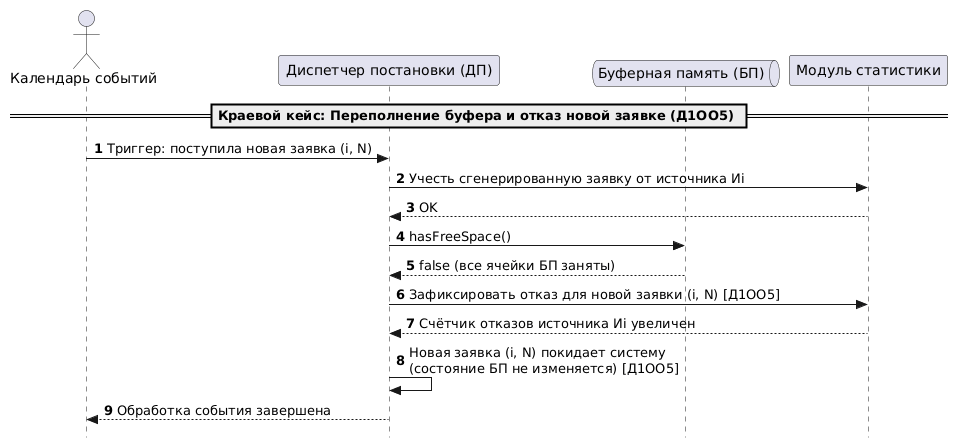

The diagram above was rendered by PlantUML. Its source (embedded in the PNG):
@startuml
autonumber
skinparam style strictuml

actor "Календарь событий" as Calendar
participant "Диспетчер постановки (ДП)" as DP
queue "Буферная память (БП)" as Buffer
participant "Модуль статистики" as Stats

== Краевой кейс: Переполнение буфера и отказ новой заявке (Д1ОО5) ==
Calendar -> DP: Триггер: поступила новая заявка (i, N)
DP -> Stats: Учесть сгенерированную заявку от источника Иi
Stats --> DP: OK

DP -> Buffer: hasFreeSpace()
Buffer --> DP: false (все ячейки БП заняты)

DP -> Stats: Зафиксировать отказ для новой заявки (i, N) [Д1ОО5]
Stats --> DP: Счётчик отказов источника Иi увеличен

DP -> DP: Новая заявка (i, N) покидает систему\n(состояние БП не изменяется) [Д1ОО5]
DP --> Calendar: Обработка события завершена
@enduml